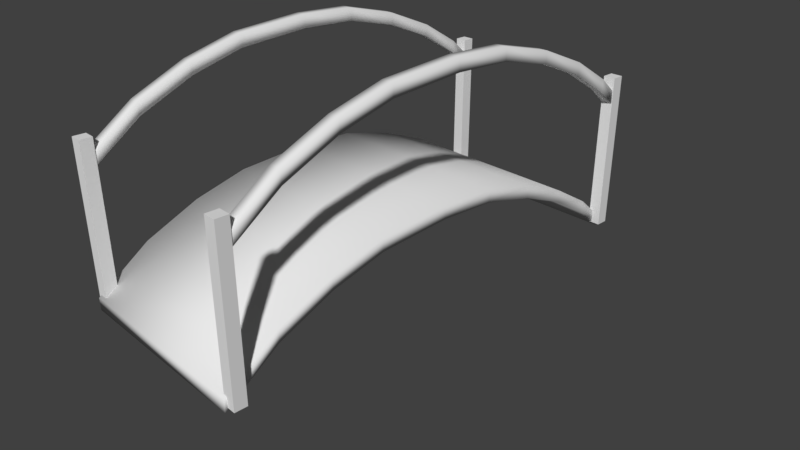 # Source: Bridge.blend  (saved by Blender 2.78.0; exported with 4.5.12 LTS)
import bpy
from mathutils import Matrix  # noqa: F401  (used for matrix-valued properties, if any)

bpy.ops.wm.read_factory_settings(use_empty=True)
scene = bpy.context.scene
scene.name = 'Scene'

# ---- collections
col_collection_1 = bpy.data.collections.new('Collection 1'); scene.collection.children.link(col_collection_1)

# ---- materials (node trees are filled in below, after node groups)
mat_material_001 = bpy.data.materials.new('Material.001')
mat_material_001.alpha_threshold = 0.0
mat_material_001.use_transparent_shadow = False
mat_material_001.roughness = 0.5

# ---- material node trees

# ---- world
world_world = bpy.data.worlds.new('World'); scene.world = world_world
world_world.color = (0.05088, 0.05088, 0.05088)
world_world.use_sun_shadow = False
world_world.sun_shadow_jitter_overblur = 0.0
world_world.cycles.sampling_method = 'MANUAL'

# ---- cameras
cam_camera = bpy.data.cameras.new('Camera')
cam_camera.clip_end = 100.0
cam_camera.lens = 35.0
cam_camera.sensor_width = 32.0
cam_camera.sensor_height = 18.0
cam_camera.ortho_scale = 7.314
cam_camera.dof.focus_distance = 0.0
cam_camera.dof.aperture_fstop = 128.0

# ---- meshes
me_plane_001 = bpy.data.meshes.new('Plane.001')
me_plane_001.from_pydata([(-1.183, -2.974, 1.609), (-1.344, -2.974, 1.609), (-1.183, -2.288, 2.111), (-1.344, -2.288, 2.111), (-1.183, -1.586, 2.431), (-1.344, -1.586, 2.431), (-1.183, -0.8942, 2.623), (-1.344, -0.8942, 2.623), (-1.183, 0.05146, 2.696), (-1.344, 0.05146, 2.696), (-1.183, 0.795, 2.667), (-1.344, 0.795, 2.667), (-1.183, 1.517, 2.492), (-1.344, 1.517, 2.492), (-1.183, 2.181, 2.222), (-1.344, 2.181, 2.222), (-1.183, 2.73, 1.893), (-1.344, 2.73, 1.893), (-1.183, 3.091, 1.579), (-1.344, 3.091, 1.579), (-1.183, -2.974, 1.775), (-1.344, -2.974, 1.775), (-1.183, -2.288, 2.277), (-1.344, -2.288, 2.277), (-1.183, -1.586, 2.596), (-1.344, -1.586, 2.596), (-1.183, -0.8942, 2.789), (-1.344, -0.8942, 2.789), (-1.183, 0.05146, 2.862), (-1.344, 0.05146, 2.862), (-1.183, 0.795, 2.833), (-1.344, 0.795, 2.833), (-1.183, 1.517, 2.658), (-1.344, 1.517, 2.658), (-1.183, 2.181, 2.387), (-1.344, 2.181, 2.387), (-1.183, 2.73, 2.059), (-1.344, 2.73, 2.059), (-1.183, 3.091, 1.745), (-1.344, 3.091, 1.745), (-1.174, 3.132, -0.06983), (-1.174, 2.97, -0.06983), (-1.335, 2.97, -0.06983), (-1.335, 3.132, -0.06983), (-1.174, 3.132, 2.022), (-1.174, 2.97, 2.022), (-1.335, 2.97, 2.022), (-1.335, 3.132, 2.022), (-1.174, -2.864, -0.06983), (-1.174, -3.025, -0.06983), (-1.335, -3.025, -0.06983), (-1.335, -2.864, -0.06983), (-1.174, -2.864, 2.022), (-1.174, -3.025, 2.022), (-1.335, -3.025, 2.022), (-1.335, -2.864, 2.022), (1.444, -2.864, -0.06983), (1.444, -3.025, -0.06983), (1.283, -3.025, -0.06983), (1.283, -2.864, -0.06983), (1.444, -2.864, 2.022), (1.444, -3.025, 2.022), (1.283, -3.025, 2.022), (1.283, -2.864, 2.022), (1.444, 3.132, -0.06983), (1.444, 2.97, -0.06983), (1.283, 2.97, -0.06983), (1.283, 3.132, -0.06983), (1.444, 3.132, 2.022), (1.444, 2.97, 2.022), (1.283, 2.97, 2.022), (1.283, 3.132, 2.022), (1.435, -2.974, 1.609), (1.273, -2.974, 1.609), (1.435, -2.288, 2.111), (1.273, -2.288, 2.111), (1.435, -1.586, 2.431), (1.273, -1.586, 2.431), (1.435, -0.8942, 2.623), (1.273, -0.8942, 2.623), (1.435, 0.05146, 2.696), (1.273, 0.05146, 2.696), (1.435, 0.795, 2.667), (1.273, 0.795, 2.667), (1.435, 1.517, 2.492), (1.273, 1.517, 2.492), (1.435, 2.181, 2.222), (1.273, 2.181, 2.222), (1.435, 2.73, 1.893), (1.273, 2.73, 1.893), (1.435, 3.091, 1.579), (1.273, 3.091, 1.579), (1.435, -2.974, 1.775), (1.273, -2.974, 1.775), (1.435, -2.288, 2.277), (1.273, -2.288, 2.277), (1.435, -1.586, 2.596), (1.273, -1.586, 2.596), (1.435, -0.8942, 2.789), (1.273, -0.8942, 2.789), (1.435, 0.05146, 2.862), (1.273, 0.05146, 2.862), (1.435, 0.795, 2.833), (1.273, 0.795, 2.833), (1.435, 1.517, 2.658), (1.273, 1.517, 2.658), (1.435, 2.181, 2.387), (1.273, 2.181, 2.387), (1.435, 2.73, 2.059), (1.273, 2.73, 2.059), (1.435, 3.091, 1.745), (1.273, 3.091, 1.745), (-1.285, -3.059, -0.1208), (1.328, -3.059, -0.1208), (-1.285, -2.365, 0.3812), (1.328, -2.365, 0.3812), (-1.285, -1.655, 0.7007), (1.328, -1.655, 0.7007), (-1.285, -0.9552, 0.8934), (1.328, -0.9552, 0.8934), (-1.285, 0.00137, 0.9664), (1.328, 0.00137, 0.9664), (-1.285, 0.7535, 0.9372), (1.328, 0.7535, 0.9372), (-1.285, 1.484, 0.7619), (1.328, 1.484, 0.7619), (-1.285, 2.156, 0.4917), (1.328, 2.156, 0.4917), (-1.285, 2.71, 0.1631), (1.328, 2.71, 0.1631), (-1.285, 3.076, -0.1509), (1.328, 3.076, -0.1509), (-1.285, -3.059, 0.04501), (1.328, -3.059, 0.04501), (-1.285, -2.365, 0.547), (1.328, -2.365, 0.547), (-1.285, -1.655, 0.8665), (1.328, -1.655, 0.8665), (-1.285, -0.9552, 1.059), (1.328, -0.9552, 1.059), (-1.285, 0.00137, 1.132), (1.328, 0.00137, 1.132), (-1.285, 0.7535, 1.103), (1.328, 0.7535, 1.103), (-1.285, 1.484, 0.9278), (1.328, 1.484, 0.9278), (-1.285, 2.156, 0.6576), (1.328, 2.156, 0.6576), (-1.285, 2.71, 0.329), (1.328, 2.71, 0.329), (-1.285, 3.076, 0.01499), (1.328, 3.076, 0.01499)], [], [(0, 2, 3, 1), (2, 4, 5, 3), (4, 6, 7, 5), (6, 8, 9, 7), (8, 10, 11, 9), (10, 12, 13, 11), (12, 14, 15, 13), (14, 16, 17, 15), (16, 18, 19, 17), (20, 21, 23, 22), (22, 23, 25, 24), (24, 25, 27, 26), (26, 27, 29, 28), (28, 29, 31, 30), (30, 31, 33, 32), (32, 33, 35, 34), (34, 35, 37, 36), (36, 37, 39, 38), (3, 5, 25, 23), (13, 15, 35, 33), (4, 2, 22, 24), (14, 12, 32, 34), (9, 11, 31, 29), (2, 0, 20, 22), (10, 8, 28, 30), (5, 7, 27, 25), (15, 17, 37, 35), (0, 1, 21, 20), (6, 4, 24, 26), (16, 14, 34, 36), (1, 3, 23, 21), (11, 13, 33, 31), (19, 18, 38, 39), (12, 10, 30, 32), (7, 9, 29, 27), (17, 19, 39, 37), (8, 6, 26, 28), (18, 16, 36, 38), (40, 41, 42, 43), (44, 47, 46, 45), (40, 44, 45, 41), (41, 45, 46, 42), (42, 46, 47, 43), (44, 40, 43, 47), (48, 49, 50, 51), (52, 55, 54, 53), (48, 52, 53, 49), (49, 53, 54, 50), (50, 54, 55, 51), (52, 48, 51, 55), (56, 57, 58, 59), (60, 63, 62, 61), (56, 60, 61, 57), (57, 61, 62, 58), (58, 62, 63, 59), (60, 56, 59, 63), (64, 65, 66, 67), (68, 71, 70, 69), (64, 68, 69, 65), (65, 69, 70, 66), (66, 70, 71, 67), (68, 64, 67, 71), (72, 74, 75, 73), (74, 76, 77, 75), (76, 78, 79, 77), (78, 80, 81, 79), (80, 82, 83, 81), (82, 84, 85, 83), (84, 86, 87, 85), (86, 88, 89, 87), (88, 90, 91, 89), (92, 93, 95, 94), (94, 95, 97, 96), (96, 97, 99, 98), (98, 99, 101, 100), (100, 101, 103, 102), (102, 103, 105, 104), (104, 105, 107, 106), (106, 107, 109, 108), (108, 109, 111, 110), (75, 77, 97, 95), (85, 87, 107, 105), (76, 74, 94, 96), (86, 84, 104, 106), (81, 83, 103, 101), (74, 72, 92, 94), (82, 80, 100, 102), (77, 79, 99, 97), (87, 89, 109, 107), (72, 73, 93, 92), (78, 76, 96, 98), (88, 86, 106, 108), (73, 75, 95, 93), (83, 85, 105, 103), (91, 90, 110, 111), (84, 82, 102, 104), (79, 81, 101, 99), (89, 91, 111, 109), (80, 78, 98, 100), (90, 88, 108, 110), (112, 114, 115, 113), (114, 116, 117, 115), (116, 118, 119, 117), (118, 120, 121, 119), (120, 122, 123, 121), (122, 124, 125, 123), (124, 126, 127, 125), (126, 128, 129, 127), (128, 130, 131, 129), (132, 133, 135, 134), (134, 135, 137, 136), (136, 137, 139, 138), (138, 139, 141, 140), (140, 141, 143, 142), (142, 143, 145, 144), (144, 145, 147, 146), (146, 147, 149, 148), (148, 149, 151, 150), (115, 117, 137, 135), (125, 127, 147, 145), (116, 114, 134, 136), (126, 124, 144, 146), (121, 123, 143, 141), (114, 112, 132, 134), (122, 120, 140, 142), (117, 119, 139, 137), (127, 129, 149, 147), (112, 113, 133, 132), (118, 116, 136, 138), (128, 126, 146, 148), (113, 115, 135, 133), (123, 125, 145, 143), (131, 130, 150, 151), (124, 122, 142, 144), (119, 121, 141, 139), (129, 131, 151, 149), (120, 118, 138, 140), (130, 128, 148, 150)])
me_plane_001.polygons.foreach_set('use_smooth', [1, 1, 1, 1, 1, 1, 1, 1, 1, 1, 1, 1, 1, 1, 1, 1, 1, 1, 1, 1, 1, 1, 1, 1, 1, 1, 1, 1, 1, 1, 1, 1, 1, 1, 1, 1, 1, 1, 0, 0, 0, 0, 0, 0, 0, 0, 0, 0, 0, 0, 0, 0, 0, 0, 0, 0, 0, 0, 0, 0, 0, 0, 1, 1, 1, 1, 1, 1, 1, 1, 1, 1, 1, 1, 1, 1, 1, 1, 1, 1, 1, 1, 1, 1, 1, 1, 1, 1, 1, 1, 1, 1, 1, 1, 1, 1, 1, 1, 1, 1, 1, 1, 1, 1, 1, 1, 1, 1, 1, 1, 1, 1, 1, 1, 1, 1, 1, 1, 1, 1, 1, 1, 1, 1, 1, 1, 1, 1, 1, 1, 1, 1, 1, 1, 1, 1, 1, 1])
_uv = me_plane_001.uv_layers.new(name='UVMap')
_uv.uv.foreach_set('vector', [0.1752, 0.1551, 0.2652, 0.1551, 0.2652, 0.245, 0.1752, 0.245, 0.1752, 0.1551, 0.2652, 0.1551, 0.2652, 0.245, 0.1752, 0.245, 0.1752, 0.1551, 0.2652, 0.1551, 0.2652, 0.245, 0.1752, 0.245, 0.1752, 0.1551, 0.2652, 0.1551, 0.2652, 0.245, 0.1752, 0.245, 0.1752, 0.1551, 0.2652, 0.1551, 0.2652, 0.245, 0.1752, 0.245, 0.1752, 0.1551, 0.2652, 0.1551, 0.2652, 0.245, 0.1752, 0.245, 0.1752, 0.1551, 0.2652, 0.1551, 0.2652, 0.245, 0.1752, 0.245, 0.1752, 0.1551, 0.2652, 0.1551, 0.2652, 0.245, 0.1752, 0.245, 0.1752, 0.1551, 0.2652, 0.1551, 0.2652, 0.245, 0.1752, 0.245, 0.1752, 0.1551, 0.2652, 0.1551, 0.2652, 0.245, 0.1752, 0.245, 0.1752, 0.1551, 0.2652, 0.1551, 0.2652, 0.245, 0.1752, 0.245, 0.1752, 0.1551, 0.2652, 0.1551, 0.2652, 0.245, 0.1752, 0.245, 0.1752, 0.1551, 0.2652, 0.1551, 0.2652, 0.245, 0.1752, 0.245, 0.1752, 0.1551, 0.2652, 0.1551, 0.2652, 0.245, 0.1752, 0.245, 0.1752, 0.1551, 0.2652, 0.1551, 0.2652, 0.245, 0.1752, 0.245, 0.1752, 0.1551, 0.2652, 0.1551, 0.2652, 0.245, 0.1752, 0.245, 0.1752, 0.1551, 0.2652, 0.1551, 0.2652, 0.245, 0.1752, 0.245, 0.1752, 0.1551, 0.2652, 0.1551, 0.2652, 0.245, 0.1752, 0.245, 0.1752, 0.1551, 0.2652, 0.1551, 0.2652, 0.245, 0.1752, 0.245, 0.1752, 0.1551, 0.2652, 0.1551, 0.2652, 0.245, 0.1752, 0.245, 0.1752, 0.1551, 0.2652, 0.1551, 0.2652, 0.245, 0.1752, 0.245, 0.1752, 0.1551, 0.2652, 0.1551, 0.2652, 0.245, 0.1752, 0.245, 0.1752, 0.1551, 0.2652, 0.1551, 0.2652, 0.245, 0.1752, 0.245, 0.1752, 0.1551, 0.2652, 0.1551, 0.2652, 0.245, 0.1752, 0.245, 0.1752, 0.1551, 0.2652, 0.1551, 0.2652, 0.245, 0.1752, 0.245, 0.1752, 0.1551, 0.2652, 0.1551, 0.2652, 0.245, 0.1752, 0.245, 0.1752, 0.1551, 0.2652, 0.1551, 0.2652, 0.245, 0.1752, 0.245, 0.1752, 0.1551, 0.2652, 0.1551, 0.2652, 0.245, 0.1752, 0.245, 0.1752, 0.1551, 0.2652, 0.1551, 0.2652, 0.245, 0.1752, 0.245, 0.1752, 0.1551, 0.2652, 0.1551, 0.2652, 0.245, 0.1752, 0.245, 0.1752, 0.1551, 0.2652, 0.1551, 0.2652, 0.245, 0.1752, 0.245, 0.1752, 0.1551, 0.2652, 0.1551, 0.2652, 0.245, 0.1752, 0.245, 0.1752, 0.1551, 0.2652, 0.1551, 0.2652, 0.245, 0.1752, 0.245, 0.1752, 0.1551, 0.2652, 0.1551, 0.2652, 0.245, 0.1752, 0.245, 0.1752, 0.1551, 0.2652, 0.1551, 0.2652, 0.245, 0.1752, 0.245, 0.1752, 0.1551, 0.2652, 0.1551, 0.2652, 0.245, 0.1752, 0.245, 0.1752, 0.1551, 0.2652, 0.1551, 0.2652, 0.245, 0.1752, 0.245, 0.1752, 0.1551, 0.2652, 0.1551, 0.2652, 0.245, 0.1752, 0.245, 0.1627, 0.1518, 0.2669, 0.1518, 0.2669, 0.256, 0.1627, 0.256, 0.1627, 0.1518, 0.2669, 0.1518, 0.2669, 0.256, 0.1627, 0.256, 0.1627, 0.1518, 0.2669, 0.1518, 0.2669, 0.256, 0.1627, 0.256, 0.1627, 0.1518, 0.2669, 0.1518, 0.2669, 0.256, 0.1627, 0.256, 0.1627, 0.1518, 0.2669, 0.1518, 0.2669, 0.256, 0.1627, 0.256, 0.1627, 0.1518, 0.2669, 0.1518, 0.2669, 0.256, 0.1627, 0.256, 0.1627, 0.1518, 0.2669, 0.1518, 0.2669, 0.256, 0.1627, 0.256, 0.1627, 0.1518, 0.2669, 0.1518, 0.2669, 0.256, 0.1627, 0.256, 0.1627, 0.1518, 0.2669, 0.1518, 0.2669, 0.256, 0.1627, 0.256, 0.1627, 0.1518, 0.2669, 0.1518, 0.2669, 0.256, 0.1627, 0.256, 0.1627, 0.1518, 0.2669, 0.1518, 0.2669, 0.256, 0.1627, 0.256, 0.1627, 0.1518, 0.2669, 0.1518, 0.2669, 0.256, 0.1627, 0.256, 0.1627, 0.1518, 0.2669, 0.1518, 0.2669, 0.256, 0.1627, 0.256, 0.1627, 0.1518, 0.2669, 0.1518, 0.2669, 0.256, 0.1627, 0.256, 0.1627, 0.1518, 0.2669, 0.1518, 0.2669, 0.256, 0.1627, 0.256, 0.1627, 0.1518, 0.2669, 0.1518, 0.2669, 0.256, 0.1627, 0.256, 0.1627, 0.1518, 0.2669, 0.1518, 0.2669, 0.256, 0.1627, 0.256, 0.1627, 0.1518, 0.2669, 0.1518, 0.2669, 0.256, 0.1627, 0.256, 0.1627, 0.1518, 0.2669, 0.1518, 0.2669, 0.256, 0.1627, 0.256, 0.1627, 0.1518, 0.2669, 0.1518, 0.2669, 0.256, 0.1627, 0.256, 0.1627, 0.1518, 0.2669, 0.1518, 0.2669, 0.256, 0.1627, 0.256, 0.1627, 0.1518, 0.2669, 0.1518, 0.2669, 0.256, 0.1627, 0.256, 0.1627, 0.1518, 0.2669, 0.1518, 0.2669, 0.256, 0.1627, 0.256, 0.1627, 0.1518, 0.2669, 0.1518, 0.2669, 0.256, 0.1627, 0.256, 0.1752, 0.1551, 0.2652, 0.1551, 0.2652, 0.245, 0.1752, 0.245, 0.1752, 0.1551, 0.2652, 0.1551, 0.2652, 0.245, 0.1752, 0.245, 0.1752, 0.1551, 0.2652, 0.1551, 0.2652, 0.245, 0.1752, 0.245, 0.1752, 0.1551, 0.2652, 0.1551, 0.2652, 0.245, 0.1752, 0.245, 0.1752, 0.1551, 0.2652, 0.1551, 0.2652, 0.245, 0.1752, 0.245, 0.1752, 0.1551, 0.2652, 0.1551, 0.2652, 0.245, 0.1752, 0.245, 0.1752, 0.1551, 0.2652, 0.1551, 0.2652, 0.245, 0.1752, 0.245, 0.1752, 0.1551, 0.2652, 0.1551, 0.2652, 0.245, 0.1752, 0.245, 0.1752, 0.1551, 0.2652, 0.1551, 0.2652, 0.245, 0.1752, 0.245, 0.1752, 0.1551, 0.2652, 0.1551, 0.2652, 0.245, 0.1752, 0.245, 0.1752, 0.1551, 0.2652, 0.1551, 0.2652, 0.245, 0.1752, 0.245, 0.1752, 0.1551, 0.2652, 0.1551, 0.2652, 0.245, 0.1752, 0.245, 0.1752, 0.1551, 0.2652, 0.1551, 0.2652, 0.245, 0.1752, 0.245, 0.1752, 0.1551, 0.2652, 0.1551, 0.2652, 0.245, 0.1752, 0.245, 0.1752, 0.1551, 0.2652, 0.1551, 0.2652, 0.245, 0.1752, 0.245, 0.1752, 0.1551, 0.2652, 0.1551, 0.2652, 0.245, 0.1752, 0.245, 0.1752, 0.1551, 0.2652, 0.1551, 0.2652, 0.245, 0.1752, 0.245, 0.1752, 0.1551, 0.2652, 0.1551, 0.2652, 0.245, 0.1752, 0.245, 0.1752, 0.1551, 0.2652, 0.1551, 0.2652, 0.245, 0.1752, 0.245, 0.1752, 0.1551, 0.2652, 0.1551, 0.2652, 0.245, 0.1752, 0.245, 0.1752, 0.1551, 0.2652, 0.1551, 0.2652, 0.245, 0.1752, 0.245, 0.1752, 0.1551, 0.2652, 0.1551, 0.2652, 0.245, 0.1752, 0.245, 0.1752, 0.1551, 0.2652, 0.1551, 0.2652, 0.245, 0.1752, 0.245, 0.1752, 0.1551, 0.2652, 0.1551, 0.2652, 0.245, 0.1752, 0.245, 0.1752, 0.1551, 0.2652, 0.1551, 0.2652, 0.245, 0.1752, 0.245, 0.1752, 0.1551, 0.2652, 0.1551, 0.2652, 0.245, 0.1752, 0.245, 0.1752, 0.1551, 0.2652, 0.1551, 0.2652, 0.245, 0.1752, 0.245, 0.1752, 0.1551, 0.2652, 0.1551, 0.2652, 0.245, 0.1752, 0.245, 0.1752, 0.1551, 0.2652, 0.1551, 0.2652, 0.245, 0.1752, 0.245, 0.1752, 0.1551, 0.2652, 0.1551, 0.2652, 0.245, 0.1752, 0.245, 0.1752, 0.1551, 0.2652, 0.1551, 0.2652, 0.245, 0.1752, 0.245, 0.1752, 0.1551, 0.2652, 0.1551, 0.2652, 0.245, 0.1752, 0.245, 0.1752, 0.1551, 0.2652, 0.1551, 0.2652, 0.245, 0.1752, 0.245, 0.1752, 0.1551, 0.2652, 0.1551, 0.2652, 0.245, 0.1752, 0.245, 0.1752, 0.1551, 0.2652, 0.1551, 0.2652, 0.245, 0.1752, 0.245, 0.1752, 0.1551, 0.2652, 0.1551, 0.2652, 0.245, 0.1752, 0.245, 0.1752, 0.1551, 0.2652, 0.1551, 0.2652, 0.245, 0.1752, 0.245, 0.1752, 0.1551, 0.2652, 0.1551, 0.2652, 0.245, 0.1752, 0.245, 0.003341, 0.4918, 0.003341, 0.526, 0.3081, 0.526, 0.3081, 0.4918, 0.003341, 0.526, 0.003341, 0.5608, 0.3081, 0.5608, 0.3081, 0.526, 0.003341, 0.5608, 0.003341, 0.5952, 0.3081, 0.5952, 0.3081, 0.5608, 0.003341, 0.5952, 0.003341, 0.6423, 0.3081, 0.6423, 0.3081, 0.5952, 0.003341, 0.6423, 0.003341, 0.6792, 0.3081, 0.6792, 0.3081, 0.6423, 0.003341, 0.6792, 0.003341, 0.7151, 0.3081, 0.7151, 0.3081, 0.6792, 0.003341, 0.7151, 0.003341, 0.7481, 0.3081, 0.7481, 0.3081, 0.7151, 0.003341, 0.7481, 0.003341, 0.7754, 0.3081, 0.7754, 0.3081, 0.7481, 0.003341, 0.7754, 0.003341, 0.7934, 0.3081, 0.7934, 0.3081, 0.7754, 0.003341, 0.4918, 0.3081, 0.4918, 0.3081, 0.526, 0.003341, 0.526, 0.003341, 0.526, 0.3081, 0.526, 0.3081, 0.5608, 0.003341, 0.5608, 0.003341, 0.5608, 0.3081, 0.5608, 0.3081, 0.5952, 0.003341, 0.5952, 0.003341, 0.5952, 0.3081, 0.5952, 0.3081, 0.6423, 0.003341, 0.6423, 0.003341, 0.6423, 0.3081, 0.6423, 0.3081, 0.6792, 0.003341, 0.6792, 0.003341, 0.6792, 0.3081, 0.6792, 0.3081, 0.7151, 0.003341, 0.7151, 0.003341, 0.7151, 0.3081, 0.7151, 0.3081, 0.7481, 0.003341, 0.7481, 0.003341, 0.7481, 0.3081, 0.7481, 0.3081, 0.7754, 0.003341, 0.7754, 0.003341, 0.7754, 0.3081, 0.7754, 0.3081, 0.7934, 0.003341, 0.7934, 0.3081, 0.526, 0.3081, 0.5608, 0.3081, 0.5608, 0.3081, 0.526, 0.3081, 0.7151, 0.3081, 0.7481, 0.3081, 0.7481, 0.3081, 0.7151, 0.003341, 0.5608, 0.003341, 0.526, 0.003341, 0.526, 0.003341, 0.5608, 0.003341, 0.7481, 0.003341, 0.7151, 0.003341, 0.7151, 0.003341, 0.7481, 0.3081, 0.6423, 0.3081, 0.6792, 0.3081, 0.6792, 0.3081, 0.6423, 0.003341, 0.526, 0.003341, 0.4918, 0.003341, 0.4918, 0.003341, 0.526, 0.003341, 0.6792, 0.003341, 0.6423, 0.003341, 0.6423, 0.003341, 0.6792, 0.3081, 0.5608, 0.3081, 0.5952, 0.3081, 0.5952, 0.3081, 0.5608, 0.3081, 0.7481, 0.3081, 0.7754, 0.3081, 0.7754, 0.3081, 0.7481, 0.003341, 0.4918, 0.3081, 0.4918, 0.3081, 0.4918, 0.003341, 0.4918, 0.003341, 0.5952, 0.003341, 0.5608, 0.003341, 0.5608, 0.003341, 0.5952, 0.003341, 0.7754, 0.003341, 0.7481, 0.003341, 0.7481, 0.003341, 0.7754, 0.3081, 0.4918, 0.3081, 0.526, 0.3081, 0.526, 0.3081, 0.4918, 0.3081, 0.6792, 0.3081, 0.7151, 0.3081, 0.7151, 0.3081, 0.6792, 0.3081, 0.7934, 0.003341, 0.7934, 0.003341, 0.7934, 0.3081, 0.7934, 0.003341, 0.7151, 0.003341, 0.6792, 0.003341, 0.6792, 0.003341, 0.7151, 0.3081, 0.5952, 0.3081, 0.6423, 0.3081, 0.6423, 0.3081, 0.5952, 0.3081, 0.7754, 0.3081, 0.7934, 0.3081, 0.7934, 0.3081, 0.7754, 0.003341, 0.6423, 0.003341, 0.5952, 0.003341, 0.5952, 0.003341, 0.6423, 0.003341, 0.7934, 0.003341, 0.7754, 0.003341, 0.7754, 0.003341, 0.7934])
me_plane_001.materials.append(mat_material_001)
me_plane_001.use_remesh_preserve_volume = False
me_plane_001.use_remesh_preserve_attributes = False
me_plane_001.use_mirror_vertex_groups = False
me_plane_001.update()

# ---- objects
ob_plane_001 = bpy.data.objects.new('Plane.001', me_plane_001)
ob_camera = bpy.data.objects.new('Camera', cam_camera)

# ---- transforms, parenting, visibility, modifiers, constraints
ob_plane_001.location = (0.0, 0.0, 0.0)
ob_plane_001.lineart.crease_threshold = 0.0
ob_camera.location = (7.481, -6.508, 5.344)
ob_camera.rotation_euler = (1.109, 0.0, 0.8149)
ob_camera.lock_rotations_4d = False
ob_camera.empty_display_type = 'ARROWS'
ob_camera.color = (0.0, 0.0, 0.0, 0.0)
ob_camera.display_type = 'WIRE'
ob_camera.lineart.crease_threshold = 0.0

# ---- collection membership
col_collection_1.objects.link(ob_plane_001)
col_collection_1.objects.link(ob_camera)

# ---- scene / render settings (as saved in the file)
scene.camera = ob_camera
scene.frame_start = 1; scene.frame_end = 250; scene.frame_set(1)
scene.render.engine = 'BLENDER_EEVEE_NEXT'
scene.render.resolution_percentage = 50
scene.render.dither_intensity = 0.0
scene.cycles.use_denoising = False
scene.cycles.samples = 128
scene.cycles.sampling_pattern = 'TABULATED_SOBOL'
scene.cycles.light_sampling_threshold = 0.0
scene.cycles.use_adaptive_sampling = False
scene.cycles.use_light_tree = False
scene.cycles.blur_glossy = 0.0
scene.cycles.sample_clamp_indirect = 0.0
scene.view_settings.view_transform = 'Standard'
bpy.context.view_layer.update()

# ---- added for rendering (the .blend has no usable light): sun
light_auto_sun = bpy.data.lights.new('AutoSun', 'SUN')
light_auto_sun.energy = 3.0
light_auto_sun.angle = 0.0523599
ob_auto_sun = bpy.data.objects.new('AutoSun', light_auto_sun)
scene.collection.objects.link(ob_auto_sun)
ob_auto_sun.rotation_euler = (0.872665, 0.174533, 0.523599)
bpy.context.view_layer.update()
